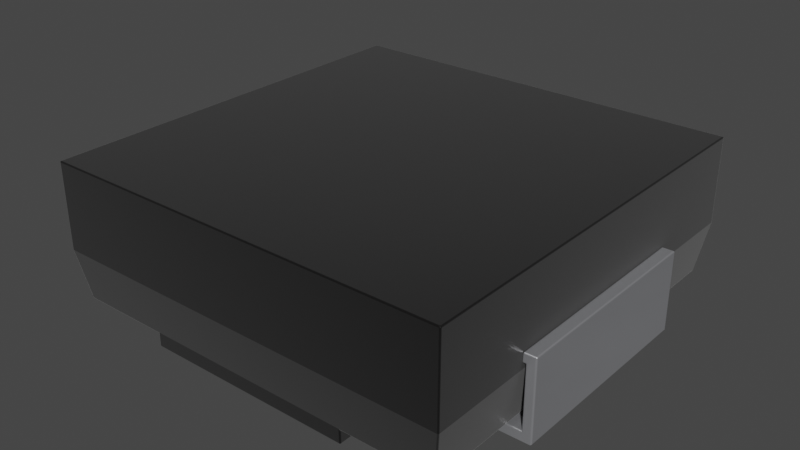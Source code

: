 # Source: L_2020_5252Metric.blend  (saved by Blender 3.2.14; exported with 4.5.12 LTS)
import bpy
from mathutils import Matrix  # noqa: F401  (used for matrix-valued properties, if any)

bpy.ops.wm.read_factory_settings(use_empty=True)
scene = bpy.context.scene
scene.name = 'Scene'

# ---- collections
col_collection = bpy.data.collections.new('Collection'); scene.collection.children.link(col_collection)

# ---- materials (node trees are filled in below, after node groups)
mat_inductor_ceramic_2 = bpy.data.materials.new('inductor_ceramic_2')
mat_inductor_ceramic_2.use_transparent_shadow = False
mat_inductor_ceramic_2.preview_render_type = 'CUBE'
mat_metal_pins = bpy.data.materials.new('metal_pins')
mat_metal_pins.use_transparent_shadow = False
mat_metal_pins.preview_render_type = 'CUBE'
mat_metal_pins.use_preview_world = True

# ---- material node trees
mat_inductor_ceramic_2.use_nodes = True; mat_inductor_ceramic_2.node_tree.nodes.clear()
_N = mat_inductor_ceramic_2.node_tree.nodes; _L = mat_inductor_ceramic_2.node_tree.links
n0 = _N.new('ShaderNodeOutputMaterial'); n0.name = 'Material Output'; n0.location = (311, 300)
n1 = _N.new('ShaderNodeTexCoord'); n1.name = 'Texture Coordinate'; n1.location = (-940, 256)
n2 = _N.new('ShaderNodeTexNoise'); n2.name = 'Noise Texture'; n2.location = (-519, 157)
n2.inputs[2].default_value = 10.0
n2.inputs[3].default_value = 16.0
n2.inputs[4].default_value = 0.8542
n2.inputs[8].default_value = 4.0
n3 = _N.new('ShaderNodeMapping'); n3.name = 'Mapping'; n3.location = (-765, 243)
n3.inputs[3].default_value = (120.4, 1.0, 1.0)
n4 = _N.new('ShaderNodeBsdfPrincipled'); n4.name = 'Principled BSDF'; n4.location = (36, 293)
n4.distribution = 'GGX'
n4.subsurface_method = 'BURLEY'
n4.inputs[1].default_value = 0.6955
n4.inputs[2].default_value = 0.4159
n4.inputs[3].default_value = 1.45
n4.inputs[13].default_value = 0.7841
n4.inputs[19].default_value = 0.01591
n4.inputs[20].default_value = 0.0
n4.inputs[24].default_value = 0.2
n4.inputs[27].default_value = (0.0, 0.0, 0.0, 1.0)
n4.inputs[28].default_value = 1.0
n5 = _N.new('ShaderNodeValToRGB'); n5.name = 'ColorRamp'; n5.location = (-322, 228)
while len(n5.color_ramp.elements) > 1: n5.color_ramp.elements.remove(n5.color_ramp.elements[-1])
n5.color_ramp.elements[0].position = 0.05909; n5.color_ramp.elements[0].color = (0.0, 0.0, 0.0, 1.0)
_e = n5.color_ramp.elements.new(0.6); _e.color = (0.0095, 0.008778, 0.008838, 1.0)
n6 = _N.new('ShaderNodeMix'); n6.name = 'Mix'; n6.location = (-234, 173)
n6.data_type = 'RGBA'
n6.inputs[0].default_value = 0.6955
n6.inputs[7].default_value = (1.0, 1.0, 1.0, 1.0)
n7 = _N.new('ShaderNodeMix'); n7.name = 'Mix.001'; n7.location = (-134, 173)
n7.data_type = 'RGBA'
n7.inputs[0].default_value = 0.6045
n7.inputs[6].default_value = (1.0, 1.0, 1.0, 1.0)
_L.new(n4.outputs[0], n0.inputs[0])
_L.new(n3.outputs[0], n2.inputs[0])
_L.new(n2.outputs[1], n5.inputs[0])
_L.new(n5.outputs[0], n4.inputs[0])
_L.new(n1.outputs[2], n3.inputs[0])
_L.new(n5.outputs[0], n6.inputs[6])
_L.new(n6.outputs[2], n7.inputs[7])
_L.new(n7.outputs[2], n4.inputs[14])
n0.is_active_output = True
mat_metal_pins.use_nodes = True; mat_metal_pins.node_tree.nodes.clear()
_N = mat_metal_pins.node_tree.nodes; _L = mat_metal_pins.node_tree.links
n0 = _N.new('ShaderNodeMapping'); n0.name = 'Mapping'; n0.location = (-1447, -91)
n0.inputs[3].default_value = (4.8, 1.2, 1.1)
n1 = _N.new('ShaderNodeBsdfPrincipled'); n1.name = 'Principled BSDF'; n1.location = (-560, 254)
n1.distribution = 'GGX'
n1.subsurface_method = 'BURLEY'
n1.inputs[1].default_value = 0.7818
n1.inputs[2].default_value = 0.2886
n1.inputs[3].default_value = 1.45
n1.inputs[13].default_value = 0.0
n1.inputs[27].default_value = (0.0, 0.0, 0.0, 1.0)
n1.inputs[28].default_value = 1.0
n2 = _N.new('ShaderNodeOutputMaterial'); n2.name = 'Material Output.002'; n2.location = (-205, 253)
n2.width = 213
n3 = _N.new('ShaderNodeTexNoise'); n3.name = 'Noise Texture.002'; n3.location = (-1228, -73)
n3.inputs[2].default_value = 0.1
n3.inputs[3].default_value = 7.0
n3.inputs[4].default_value = 0.6
n3.inputs[8].default_value = 0.4
n4 = _N.new('ShaderNodeTexCoord'); n4.name = 'Texture Coordinate'; n4.location = (-1636, -116)
n5 = _N.new('ShaderNodeMix'); n5.name = 'Mix.001'; n5.location = (-921, 45)
n5.data_type = 'RGBA'
n5.inputs[6].default_value = (0.9398, 0.9547, 1.0, 1.0)
n5.inputs[7].default_value = (0.13, 0.1259, 0.1359, 1.0)
n6 = _N.new('ShaderNodeBump'); n6.name = 'Bump.001'; n6.location = (-1001, -227)
n6.inputs[0].default_value = 0.05
n6.inputs[1].default_value = 0.01
n6.inputs[2].default_value = 1.0
_L.new(n1.outputs[0], n2.inputs[0])
_L.new(n3.outputs[0], n6.inputs[3])
_L.new(n0.outputs[0], n3.inputs[0])
_L.new(n3.outputs[0], n5.inputs[0])
_L.new(n4.outputs[3], n0.inputs[0])
_L.new(n5.outputs[2], n1.inputs[0])
_L.new(n6.outputs[0], n1.inputs[5])
n2.is_active_output = True

# ---- world
world_world = bpy.data.worlds.new('World'); scene.world = world_world
world_world.use_nodes = True; world_world.node_tree.nodes.clear()
_N = world_world.node_tree.nodes; _L = world_world.node_tree.links
n0 = _N.new('ShaderNodeOutputWorld'); n0.name = 'World Output'; n0.location = (300, 300)
n1 = _N.new('ShaderNodeBackground'); n1.name = 'Background'; n1.location = (10, 300)
n1.inputs[0].default_value = (0.05088, 0.05088, 0.05088, 1.0)
_L.new(n1.outputs[0], n0.inputs[0])
n0.is_active_output = True
world_world.color = (0.05088, 0.05088, 0.05088)
world_world.use_sun_shadow = False
world_world.sun_shadow_jitter_overblur = 0.0

# ---- meshes
me_shape_9_indexedfaceset_001 = bpy.data.meshes.new('SHAPE_9_IndexedFaceSet.001')
me_shape_9_indexedfaceset_001.from_pydata([(-1.067, 1.07, 0.7799), (1.067, 1.07, 0.335), (1.067, 1.07, 0.7799), (-1.067, -1.07, 0.335), (1.067, -1.07, 0.7799), (-1.067, -1.07, 0.7799), (-1.067, 1.07, 0.335), (-1.024, 1.026, 0.07008), (0.5488, -1.026, 0.07008), (1.067, -1.07, 0.335), (0.5488, -1.026, 0.0), (-0.5488, -1.026, 0.07008), (-0.5488, 1.026, 0.07008), (0.5488, 1.026, 0.0), (-0.5488, 1.026, 0.0), (-0.5488, -1.026, 0.0), (-1.024, -1.026, 0.07008), (1.024, 1.026, 0.07008), (1.024, -1.026, 0.07008), (0.5488, 1.026, 0.07008), (1.067, 0.55, 0.415), (1.13, 0.55, 0.415), (1.08, -0.55, 0.05), (0.6098, -0.55, 0.0), (0.6098, -0.55, 0.05), (1.08, 0.55, 0.05), (1.08, -0.55, 0.365), (1.08, 0.55, 0.365), (1.13, 0.55, 0.0), (0.6098, 0.55, 0.0), (0.6098, 0.55, 0.05), (1.067, 0.55, 0.365), (1.13, -0.55, 0.0), (1.13, -0.55, 0.415), (1.067, -0.55, 0.415), (1.067, -0.55, 0.365), (-1.067, -0.55, 0.415), (-0.6098, -0.55, 0.05), (-1.08, -0.55, 0.05), (-0.6098, 0.55, 0.05), (-1.08, 0.55, 0.05), (-1.067, 0.55, 0.415), (-0.6098, -0.55, 0.0), (-1.08, 0.55, 0.365), (-1.08, -0.55, 0.365), (-1.067, 0.55, 0.365), (-1.13, 0.55, 0.0), (-1.13, -0.55, 0.0), (-1.067, -0.55, 0.365), (-1.13, -0.55, 0.415), (-0.6098, 0.55, 0.0), (-1.13, 0.55, 0.415)], [], [(0, 2, 4, 5), (4, 2, 1, 9), (0, 5, 3, 6), (5, 4, 9, 3), (8, 19, 13, 10), (6, 3, 16, 7), (12, 6, 7), (1, 19, 17), (6, 19, 1), (6, 12, 19), (8, 9, 18), (3, 11, 16), (9, 11, 3), (9, 8, 11), (12, 11, 15, 14), (12, 7, 16, 11), (40, 39, 37, 38), (17, 19, 8, 18), (11, 8, 10, 15), (19, 12, 14, 13), (20, 21, 33, 34), (30, 25, 22, 24), (33, 21, 28, 32), (20, 34, 35, 31), (30, 24, 23, 29), (27, 26, 22, 25), (27, 31, 35, 26), (28, 29, 23, 32), (51, 41, 36, 49), (25, 30, 29), (28, 25, 29), (20, 31, 27), (21, 27, 25), (21, 25, 28), (21, 20, 27), (26, 33, 32), (26, 32, 22), (34, 26, 35), (34, 33, 26), (23, 22, 32), (24, 22, 23), (51, 49, 47, 46), (2, 0, 6, 1), (36, 41, 45, 48), (37, 39, 50, 42), (44, 43, 40, 38), (45, 43, 44, 48), (50, 46, 47, 42), (9, 1, 17, 18), (38, 37, 42), (47, 38, 42), (36, 48, 44), (49, 44, 38), (49, 38, 47), (49, 36, 44), (43, 51, 46), (43, 46, 40), (41, 43, 45), (41, 51, 43), (50, 40, 46), (39, 40, 50), (13, 14, 15, 10)])
me_shape_9_indexedfaceset_001.polygons.foreach_set('material_index', [0, 0, 0, 0, 0, 0, 0, 0, 0, 0, 0, 0, 0, 0, 0, 0, 1, 0, 0, 0, 1, 1, 1, 1, 1, 1, 1, 1, 1, 1, 1, 1, 1, 1, 1, 1, 1, 1, 1, 1, 1, 1, 0, 1, 1, 1, 1, 1, 0, 1, 1, 1, 1, 1, 1, 1, 1, 1, 1, 1, 1, 0])
_uv = me_shape_9_indexedfaceset_001.uv_layers.new(name='UVMap')
_uv.uv.foreach_set('vector', [1.0, 0.0, 1.0, 1.0, 0.0, 1.0, 0.0, 0.0, 0.0, 1.0, 1.0, 1.0, 1.0, 0.0, 0.0, 0.0, 1.0, 1.0, 0.0, 1.0, 0.0, 0.0, 1.0, 0.0, 0.0, 1.0, 1.0, 1.0, 1.0, 0.0, 0.0, 0.0, 0.0, 1.0, 1.0, 1.0, 1.0, 0.0, 0.0, 0.0, 1.0, 1.0, 0.0, 1.0, 0.02042, 0.0, 0.9796, 0.0, 0.2429, 0.0, 0.0, 1.0, 0.02047, 0.0, 1.0, 1.0, 0.7571, 0.0, 0.9795, 0.0, 0.0, 1.0, 0.7571, 0.0, 1.0, 1.0, 0.0, 1.0, 0.2429, 0.0, 0.7571, 0.0, 0.7571, 0.0, 1.0, 1.0, 0.9795, 0.0, 0.0, 1.0, 0.2429, 0.0, 0.02047, 0.0, 1.0, 1.0, 0.2429, 0.0, 0.0, 1.0, 1.0, 1.0, 0.7571, 0.0, 0.2429, 0.0, 1.0, 1.0, 0.0, 1.0, 0.0, 0.0, 1.0, 0.0, 1.0, 1.0, 1.0, 0.0, 0.0, 0.0, 0.0, 1.0, 1.0, 0.0, 1.0, 1.0, 0.0, 1.0, 0.0, 0.0, 1.0, 1.0, 1.0, 0.0, 0.0, 0.0, 0.0, 1.0, 0.0, 1.0, 1.0, 1.0, 1.0, 0.0, 0.0, 0.0, 1.0, 1.0, 0.0, 1.0, 0.0, 0.0, 1.0, 0.0, 1.0, 0.0, 1.0, 1.0, 0.0, 1.0, 0.0, 0.0, 1.0, 0.0, 1.0, 1.0, 0.0, 1.0, 0.0, 0.0, 0.0, 1.0, 1.0, 1.0, 1.0, 0.0, 0.0, 0.0, 1.0, 1.0, 0.0, 1.0, 0.0, 0.0, 1.0, 0.0, 1.0, 1.0, 0.0, 1.0, 0.0, 0.0, 1.0, 0.0, 1.0, 1.0, 0.0, 1.0, 0.0, 0.0, 1.0, 0.0, 1.0, 1.0, 1.0, 0.0, 0.0, 0.0, 0.0, 1.0, 1.0, 1.0, 1.0, 0.0, 0.0, 0.0, 0.0, 1.0, 1.0, 0.0, 1.0, 1.0, 0.0, 1.0, 0.0, 0.0, 0.9039, 0.1205, 0.0, 0.1205, 0.0, 0.0, 1.0, 0.0, 0.9039, 0.1205, 0.0, 0.0, 0.8796, 1.0, 0.8796, 0.8795, 0.9039, 0.8795, 1.0, 1.0, 0.9039, 0.8795, 0.9039, 0.1205, 1.0, 1.0, 0.9039, 0.1205, 1.0, 0.0, 1.0, 1.0, 0.8796, 1.0, 0.9039, 0.8795, 0.9039, 0.8795, 1.0, 1.0, 1.0, 0.0, 0.9039, 0.8795, 1.0, 0.0, 0.9039, 0.1205, 0.8796, 1.0, 0.9039, 0.8795, 0.8796, 0.8795, 0.8796, 1.0, 1.0, 1.0, 0.9039, 0.8795, 0.0, 0.0, 0.9039, 0.1205, 1.0, 0.0, 0.0, 0.1205, 0.9039, 0.1205, 0.0, 0.0, 1.0, 1.0, 0.0, 1.0, 0.0, 0.0, 1.0, 0.0, 1.0, 1.0, 0.0, 1.0, 0.0, 0.0, 1.0, 0.0, 0.0, 1.0, 1.0, 1.0, 1.0, 0.0, 0.0, 0.0, 0.0, 1.0, 1.0, 1.0, 1.0, 0.0, 0.0, 0.0, 0.0, 1.0, 1.0, 1.0, 1.0, 0.0, 0.0, 0.0, 1.0, 1.0, 1.0, 0.0, 0.0, 0.0, 0.0, 1.0, 1.0, 1.0, 1.0, 0.0, 0.0, 0.0, 0.0, 1.0, 0.0, 1.0, 1.0, 1.0, 0.9796, 0.0, 0.02042, 0.0, 0.09614, 0.1205, 1.0, 0.1205, 1.0, 0.0, 0.0, 0.0, 0.09614, 0.1205, 1.0, 0.0, 0.1204, 1.0, 0.1204, 0.8795, 0.09614, 0.8795, 0.0, 1.0, 0.09614, 0.8795, 0.09614, 0.1205, 0.0, 1.0, 0.09614, 0.1205, 0.0, 0.0, 0.0, 1.0, 0.1204, 1.0, 0.09614, 0.8795, 0.09614, 0.8795, 0.0, 1.0, 0.0, 0.0, 0.09614, 0.8795, 0.0, 0.0, 0.09614, 0.1205, 0.1204, 1.0, 0.09614, 0.8795, 0.1204, 0.8795, 0.1204, 1.0, 0.0, 1.0, 0.09614, 0.8795, 1.0, 0.0, 0.09614, 0.1205, 0.0, 0.0, 1.0, 0.1205, 0.09614, 0.1205, 1.0, 0.0, 1.0, 1.0, 1.0, 0.0, 0.0, 0.0, 0.0, 1.0])
me_shape_9_indexedfaceset_001.materials.append(mat_inductor_ceramic_2)
me_shape_9_indexedfaceset_001.materials.append(mat_metal_pins)
me_shape_9_indexedfaceset_001.update()
me_material_preview_mesh = bpy.data.meshes.new('Material_Preview_Mesh')
me_material_preview_mesh.from_pydata([], [], [])
me_material_preview_mesh.update()

# ---- objects
ob_l_2020_5252metric = bpy.data.objects.new('L_2020_5252Metric', me_shape_9_indexedfaceset_001)
ob_material_preview_dummy = bpy.data.objects.new('Material_Preview_Dummy', me_material_preview_mesh)

# ---- transforms, parenting, visibility, modifiers, constraints
ob_l_2020_5252metric.location = (0.0, 0.0, 0.0)
ob_l_2020_5252metric.scale = (2.54, 2.54, 2.54)
_m = ob_l_2020_5252metric.modifiers.new('Bevel', 'BEVEL')
_m.width = 0.32
_m.width_pct = 0.32
_m.segments = 3
ob_material_preview_dummy.location = (0.0, 0.0, 0.0)
ob_material_preview_dummy.hide_select = True
ob_material_preview_dummy.hide_render = True

# ---- collection membership
col_collection.objects.link(ob_l_2020_5252metric)
col_collection.objects.link(ob_material_preview_dummy)

# ---- scene / render settings (as saved in the file)
scene.frame_start = 1; scene.frame_end = 250; scene.frame_set(1)
scene.render.engine = 'BLENDER_EEVEE_NEXT'
scene.cycles.sampling_pattern = 'TABULATED_SOBOL'
scene.cycles.use_light_tree = False
scene.view_settings.view_transform = 'Filmic'
bpy.context.view_layer.update()

# ---- added for rendering (the .blend has no active camera and no usable light): camera, sun
cam_auto = bpy.data.cameras.new('AutoCamera')
cam_auto.lens = 50.0
cam_auto.sensor_width = 36.0
cam_auto.clip_end = 1000.0
ob_auto_camera = bpy.data.objects.new('AutoCamera', cam_auto)
scene.collection.objects.link(ob_auto_camera)
ob_auto_camera.location = (7.54056, -9.04867, 7.02294)
ob_auto_camera.rotation_euler = (1.09748, -7.21219e-08, 0.694738)
scene.camera = ob_auto_camera
light_auto_sun = bpy.data.lights.new('AutoSun', 'SUN')
light_auto_sun.energy = 3.0
light_auto_sun.angle = 0.0523599
ob_auto_sun = bpy.data.objects.new('AutoSun', light_auto_sun)
scene.collection.objects.link(ob_auto_sun)
ob_auto_sun.rotation_euler = (0.872665, 0.174533, 0.523599)
bpy.context.view_layer.update()
